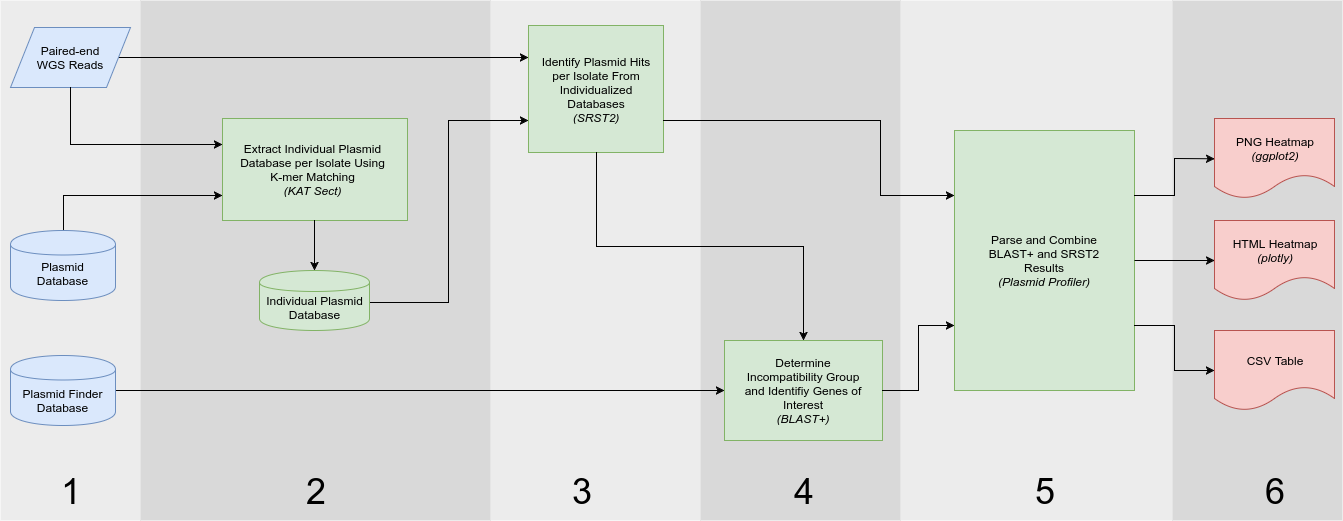

The diagram above was exported from draw.io. Its source (the exported page's mxGraphModel, read from the mxfile embedded in the PNG):
<mxGraphModel dx="2001" dy="1305" grid="1" gridSize="10" guides="1" tooltips="1" connect="1" arrows="1" fold="1" page="1" pageScale="1" pageWidth="1169" pageHeight="826" math="0" shadow="0">
  <root>
    <mxCell id="0" />
    <mxCell id="1" parent="0" />
    <mxCell id="585341ebd13cbbea-4" value="" style="group" vertex="1" connectable="0" parent="1">
      <mxGeometry x="30" width="1342" height="520" as="geometry" />
    </mxCell>
    <mxCell id="2fd439c9668fe1f8-64" value="" style="whiteSpace=wrap;html=1;strokeColor=none;fillColor=#B3B3B3;shadow=0;opacity=50;" vertex="1" parent="585341ebd13cbbea-4">
      <mxGeometry x="140" width="350" height="520" as="geometry" />
    </mxCell>
    <mxCell id="40fed8d6f6c32b0c-13" value="" style="whiteSpace=wrap;html=1;strokeColor=none;fillColor=#B3B3B3;opacity=50;shadow=0;" vertex="1" parent="585341ebd13cbbea-4">
      <mxGeometry x="700" width="200" height="520" as="geometry" />
    </mxCell>
    <mxCell id="2fd439c9668fe1f8-67" value="" style="whiteSpace=wrap;html=1;strokeColor=none;fillColor=#B3B3B3;opacity=50;shadow=0;" vertex="1" parent="585341ebd13cbbea-4">
      <mxGeometry x="1172" width="170" height="520" as="geometry" />
    </mxCell>
    <mxCell id="2fd439c9668fe1f8-66" value="" style="whiteSpace=wrap;html=1;strokeColor=none;fillColor=#B3B3B3;opacity=25;shadow=0;" vertex="1" parent="585341ebd13cbbea-4">
      <mxGeometry x="900" width="272" height="520" as="geometry" />
    </mxCell>
    <mxCell id="2fd439c9668fe1f8-65" value="" style="whiteSpace=wrap;html=1;strokeColor=none;fillColor=#B3B3B3;opacity=25;shadow=0;" vertex="1" parent="585341ebd13cbbea-4">
      <mxGeometry x="490" width="210" height="520" as="geometry" />
    </mxCell>
    <mxCell id="2fd439c9668fe1f8-63" value="" style="whiteSpace=wrap;html=1;strokeColor=none;fillColor=#B3B3B3;opacity=25;shadow=0;" vertex="1" parent="585341ebd13cbbea-4">
      <mxGeometry width="140" height="520" as="geometry" />
    </mxCell>
    <mxCell id="40fed8d6f6c32b0c-4" style="edgeStyle=orthogonalEdgeStyle;rounded=0;html=1;exitX=1;exitY=0.5;entryX=0;entryY=0.25;jettySize=auto;orthogonalLoop=1;fontSize=36;" edge="1" parent="1" source="2fd439c9668fe1f8-32" target="5cfd872aa358f829-29">
      <mxGeometry relative="1" as="geometry">
        <Array as="points">
          <mxPoint x="349" y="57" />
        </Array>
      </mxGeometry>
    </mxCell>
    <mxCell id="5cfd872aa358f829-32" value="" style="group" vertex="1" connectable="0" parent="1">
      <mxGeometry x="558" y="25" width="135" height="127" as="geometry" />
    </mxCell>
    <mxCell id="5cfd872aa358f829-31" value="" style="group;fillColor=#d5e8d4;strokeColor=#82b366;" vertex="1" connectable="0" parent="5cfd872aa358f829-32">
      <mxGeometry width="135" height="127" as="geometry" />
    </mxCell>
    <mxCell id="5cfd872aa358f829-29" value="" style="whiteSpace=wrap;html=1;fillColor=#d5e8d4;strokeColor=#82b366;" vertex="1" parent="5cfd872aa358f829-31">
      <mxGeometry width="135" height="127" as="geometry" />
    </mxCell>
    <mxCell id="5cfd872aa358f829-30" value="Identify Plasmid Hits per Isolate From Individualized Databases&lt;div&gt;&lt;i&gt;(SRST2)&lt;/i&gt;&lt;/div&gt;" style="text;html=1;strokeColor=none;fillColor=none;align=center;verticalAlign=middle;whiteSpace=wrap;" vertex="1" parent="5cfd872aa358f829-31">
      <mxGeometry x="11.25" y="21.166666666666664" width="112.49999999999999" height="84.66666666666666" as="geometry" />
    </mxCell>
    <mxCell id="5cfd872aa358f829-44" style="edgeStyle=orthogonalEdgeStyle;rounded=0;html=1;entryX=0;entryY=0.5;jettySize=auto;orthogonalLoop=1;" edge="1" parent="1" source="2fd439c9668fe1f8-43" target="5cfd872aa358f829-40">
      <mxGeometry relative="1" as="geometry">
        <mxPoint x="170" y="390" as="sourcePoint" />
        <Array as="points">
          <mxPoint x="100" y="390" />
        </Array>
      </mxGeometry>
    </mxCell>
    <mxCell id="5cfd872aa358f829-47" value="" style="group" vertex="1" connectable="0" parent="1">
      <mxGeometry x="984" y="130" width="180" height="260" as="geometry" />
    </mxCell>
    <mxCell id="5cfd872aa358f829-48" value="" style="group;fillColor=#d5e8d4;strokeColor=#82b366;" vertex="1" connectable="0" parent="5cfd872aa358f829-47">
      <mxGeometry width="180" height="260" as="geometry" />
    </mxCell>
    <mxCell id="5cfd872aa358f829-49" value="" style="whiteSpace=wrap;html=1;fillColor=#d5e8d4;strokeColor=#82b366;" vertex="1" parent="5cfd872aa358f829-48">
      <mxGeometry width="180" height="260" as="geometry" />
    </mxCell>
    <mxCell id="5cfd872aa358f829-50" value="Parse and Combine BLAST+ and SRST2 Results&lt;div&gt;&lt;i&gt;(Plasmid Profiler)&lt;/i&gt;&lt;/div&gt;" style="text;html=1;strokeColor=none;fillColor=none;align=center;verticalAlign=middle;whiteSpace=wrap;" vertex="1" parent="5cfd872aa358f829-48">
      <mxGeometry x="15" y="43.33333333333333" width="150" height="173.33333333333331" as="geometry" />
    </mxCell>
    <mxCell id="5cfd872aa358f829-63" style="edgeStyle=orthogonalEdgeStyle;rounded=0;html=1;entryX=0;entryY=0.25;jettySize=auto;orthogonalLoop=1;" edge="1" parent="1" source="5cfd872aa358f829-29" target="5cfd872aa358f829-49">
      <mxGeometry relative="1" as="geometry">
        <Array as="points">
          <mxPoint x="910" y="120" />
          <mxPoint x="910" y="195" />
        </Array>
      </mxGeometry>
    </mxCell>
    <mxCell id="5cfd872aa358f829-66" style="edgeStyle=orthogonalEdgeStyle;rounded=0;html=1;exitX=1;exitY=0.25;entryX=0;entryY=0.5;jettySize=auto;orthogonalLoop=1;" edge="1" parent="1" source="5cfd872aa358f829-49">
      <mxGeometry relative="1" as="geometry">
        <mxPoint x="1244.1428571428573" y="158.28571428571433" as="targetPoint" />
      </mxGeometry>
    </mxCell>
    <mxCell id="5cfd872aa358f829-67" style="edgeStyle=orthogonalEdgeStyle;rounded=0;html=1;exitX=1;exitY=0.5;entryX=0;entryY=0.5;jettySize=auto;orthogonalLoop=1;" edge="1" parent="1" source="5cfd872aa358f829-49">
      <mxGeometry relative="1" as="geometry">
        <mxPoint x="1244.1428571428573" y="260" as="targetPoint" />
      </mxGeometry>
    </mxCell>
    <mxCell id="5cfd872aa358f829-68" style="edgeStyle=orthogonalEdgeStyle;rounded=0;html=1;exitX=1;exitY=0.75;entryX=0;entryY=0.5;jettySize=auto;orthogonalLoop=1;" edge="1" parent="1" source="5cfd872aa358f829-49" target="2fd439c9668fe1f8-29">
      <mxGeometry relative="1" as="geometry">
        <mxPoint x="1244.1428571428573" y="361.1428571428571" as="targetPoint" />
        <Array as="points">
          <mxPoint x="1204" y="325" />
          <mxPoint x="1204" y="370" />
        </Array>
      </mxGeometry>
    </mxCell>
    <mxCell id="2fd439c9668fe1f8-23" value="" style="group" vertex="1" connectable="0" parent="1">
      <mxGeometry x="1244" y="118" width="120" height="80" as="geometry" />
    </mxCell>
    <mxCell id="2fd439c9668fe1f8-17" value="" style="shape=document;whiteSpace=wrap;html=1;fillColor=#f8cecc;strokeColor=#b85450;" vertex="1" parent="2fd439c9668fe1f8-23">
      <mxGeometry width="120" height="80" as="geometry" />
    </mxCell>
    <mxCell id="2fd439c9668fe1f8-22" value="PNG Heatmap&lt;div&gt;&lt;i&gt;(ggplot2)&lt;/i&gt;&lt;/div&gt;" style="text;html=1;strokeColor=none;fillColor=none;align=center;verticalAlign=middle;whiteSpace=wrap;" vertex="1" parent="2fd439c9668fe1f8-23">
      <mxGeometry x="10" y="20" width="100" height="20" as="geometry" />
    </mxCell>
    <mxCell id="2fd439c9668fe1f8-25" value="" style="group" vertex="1" connectable="0" parent="1">
      <mxGeometry x="1244" y="220" width="120" height="80" as="geometry" />
    </mxCell>
    <mxCell id="2fd439c9668fe1f8-26" value="" style="shape=document;whiteSpace=wrap;html=1;fillColor=#f8cecc;strokeColor=#b85450;" vertex="1" parent="2fd439c9668fe1f8-25">
      <mxGeometry width="120" height="80" as="geometry" />
    </mxCell>
    <mxCell id="2fd439c9668fe1f8-27" value="HTML Heatmap&lt;div&gt;&lt;i&gt;(plotly)&lt;/i&gt;&lt;/div&gt;" style="text;html=1;strokeColor=none;fillColor=none;align=center;verticalAlign=middle;whiteSpace=wrap;" vertex="1" parent="2fd439c9668fe1f8-25">
      <mxGeometry x="10" y="20" width="100" height="20" as="geometry" />
    </mxCell>
    <mxCell id="2fd439c9668fe1f8-28" value="" style="group" vertex="1" connectable="0" parent="1">
      <mxGeometry x="1244" y="330" width="120" height="80" as="geometry" />
    </mxCell>
    <mxCell id="2fd439c9668fe1f8-29" value="" style="shape=document;whiteSpace=wrap;html=1;fillColor=#f8cecc;strokeColor=#b85450;" vertex="1" parent="2fd439c9668fe1f8-28">
      <mxGeometry width="120" height="80" as="geometry" />
    </mxCell>
    <mxCell id="2fd439c9668fe1f8-30" value="CSV Table&lt;br&gt;" style="text;html=1;strokeColor=none;fillColor=none;align=center;verticalAlign=middle;whiteSpace=wrap;" vertex="1" parent="2fd439c9668fe1f8-28">
      <mxGeometry x="10" y="20" width="100" height="20" as="geometry" />
    </mxCell>
    <mxCell id="2fd439c9668fe1f8-37" value="" style="group" vertex="1" connectable="0" parent="1">
      <mxGeometry x="40" y="27" width="120" height="60" as="geometry" />
    </mxCell>
    <mxCell id="2fd439c9668fe1f8-31" value="" style="shape=parallelogram;whiteSpace=wrap;html=1;fillColor=#dae8fc;strokeColor=#6c8ebf;" vertex="1" parent="2fd439c9668fe1f8-37">
      <mxGeometry width="120" height="60" as="geometry" />
    </mxCell>
    <mxCell id="2fd439c9668fe1f8-32" value="Paired-end WGS Reads" style="text;html=1;strokeColor=none;fillColor=none;align=center;verticalAlign=middle;whiteSpace=wrap;" vertex="1" parent="2fd439c9668fe1f8-37">
      <mxGeometry x="20" y="20" width="80" height="20" as="geometry" />
    </mxCell>
    <mxCell id="2fd439c9668fe1f8-45" value="" style="group" vertex="1" connectable="0" parent="1">
      <mxGeometry x="754" y="340" width="158" height="100" as="geometry" />
    </mxCell>
    <mxCell id="5cfd872aa358f829-38" value="" style="group" vertex="1" connectable="0" parent="2fd439c9668fe1f8-45">
      <mxGeometry width="158" height="100" as="geometry" />
    </mxCell>
    <mxCell id="5cfd872aa358f829-39" value="" style="group;fillColor=#d5e8d4;strokeColor=#82b366;" vertex="1" connectable="0" parent="5cfd872aa358f829-38">
      <mxGeometry width="158" height="100" as="geometry" />
    </mxCell>
    <mxCell id="5cfd872aa358f829-40" value="" style="whiteSpace=wrap;html=1;fillColor=#d5e8d4;strokeColor=#82b366;" vertex="1" parent="5cfd872aa358f829-39">
      <mxGeometry width="158" height="100" as="geometry" />
    </mxCell>
    <mxCell id="5cfd872aa358f829-41" value="Determine Incompatibility Group and Identifiy Genes of Interest&lt;div&gt;&lt;i&gt;(BLAST+)&lt;/i&gt;&lt;/div&gt;" style="text;html=1;strokeColor=none;fillColor=none;align=center;verticalAlign=middle;whiteSpace=wrap;" vertex="1" parent="5cfd872aa358f829-39">
      <mxGeometry x="13.166666666666666" y="16.666666666666668" width="131.66666666666666" height="66.66666666666667" as="geometry" />
    </mxCell>
    <mxCell id="2fd439c9668fe1f8-61" style="edgeStyle=orthogonalEdgeStyle;rounded=0;html=1;exitX=0.5;exitY=1;entryX=0;entryY=0.25;jettySize=auto;orthogonalLoop=1;" edge="1" parent="1" source="2fd439c9668fe1f8-31" target="5cfd872aa358f829-15">
      <mxGeometry relative="1" as="geometry" />
    </mxCell>
    <mxCell id="2fd439c9668fe1f8-62" style="edgeStyle=orthogonalEdgeStyle;rounded=0;html=1;exitX=0.5;exitY=0;entryX=0;entryY=0.75;jettySize=auto;orthogonalLoop=1;" edge="1" parent="1" source="2fd439c9668fe1f8-44" target="5cfd872aa358f829-15">
      <mxGeometry relative="1" as="geometry" />
    </mxCell>
    <mxCell id="40fed8d6f6c32b0c-1" style="edgeStyle=orthogonalEdgeStyle;rounded=0;html=1;exitX=1;exitY=0.5;entryX=0;entryY=0.75;jettySize=auto;orthogonalLoop=1;fontSize=36;" edge="1" parent="1" source="5cfd872aa358f829-40" target="5cfd872aa358f829-49">
      <mxGeometry relative="1" as="geometry" />
    </mxCell>
    <mxCell id="40fed8d6f6c32b0c-2" style="edgeStyle=orthogonalEdgeStyle;rounded=0;html=1;exitX=0.5;exitY=1;entryX=0.5;entryY=0;jettySize=auto;orthogonalLoop=1;fontSize=36;" edge="1" parent="1" source="5cfd872aa358f829-29" target="5cfd872aa358f829-40">
      <mxGeometry relative="1" as="geometry" />
    </mxCell>
    <mxCell id="40fed8d6f6c32b0c-3" value="" style="group" vertex="1" connectable="0" parent="1">
      <mxGeometry x="252" y="118" width="185" height="102" as="geometry" />
    </mxCell>
    <mxCell id="5cfd872aa358f829-15" value="" style="whiteSpace=wrap;html=1;fillColor=#d5e8d4;strokeColor=#82b366;" vertex="1" parent="40fed8d6f6c32b0c-3">
      <mxGeometry width="185" height="102" as="geometry" />
    </mxCell>
    <mxCell id="5cfd872aa358f829-16" value="&lt;div&gt;Extract Individual Plasmid Database per Isolate Using K-mer Matching&lt;/div&gt;&lt;div&gt;&lt;i&gt;(KAT Sect)&lt;/i&gt;&lt;/div&gt;" style="text;html=1;strokeColor=none;fillColor=none;align=center;verticalAlign=middle;whiteSpace=wrap;" vertex="1" parent="40fed8d6f6c32b0c-3">
      <mxGeometry x="14.8" y="29" width="150.96" height="44" as="geometry" />
    </mxCell>
    <mxCell id="40fed8d6f6c32b0c-11" style="edgeStyle=orthogonalEdgeStyle;rounded=0;html=1;exitX=1;exitY=0.25;entryX=0;entryY=0.75;jettySize=auto;orthogonalLoop=1;fontSize=36;" edge="1" parent="1" source="40fed8d6f6c32b0c-7" target="5cfd872aa358f829-29">
      <mxGeometry relative="1" as="geometry" />
    </mxCell>
    <mxCell id="2fd439c9668fe1f8-68" value="1" style="text;html=1;strokeColor=none;fillColor=none;align=center;verticalAlign=middle;whiteSpace=wrap;shadow=0;fontSize=36;" vertex="1" parent="1">
      <mxGeometry x="80" y="480" width="40" height="20" as="geometry" />
    </mxCell>
    <mxCell id="2fd439c9668fe1f8-69" value="2" style="text;html=1;strokeColor=none;fillColor=none;align=center;verticalAlign=middle;whiteSpace=wrap;shadow=0;fontSize=36;" vertex="1" parent="1">
      <mxGeometry x="325" y="480" width="40" height="20" as="geometry" />
    </mxCell>
    <mxCell id="2fd439c9668fe1f8-71" value="3" style="text;html=1;strokeColor=none;fillColor=none;align=center;verticalAlign=middle;whiteSpace=wrap;shadow=0;fontSize=36;" vertex="1" parent="1">
      <mxGeometry x="591" y="480" width="40" height="20" as="geometry" />
    </mxCell>
    <mxCell id="2fd439c9668fe1f8-72" value="5" style="text;html=1;strokeColor=none;fillColor=none;align=center;verticalAlign=middle;whiteSpace=wrap;shadow=0;fontSize=36;" vertex="1" parent="1">
      <mxGeometry x="1054" y="480" width="40" height="20" as="geometry" />
    </mxCell>
    <mxCell id="2fd439c9668fe1f8-73" value="6" style="text;html=1;strokeColor=none;fillColor=none;align=center;verticalAlign=middle;whiteSpace=wrap;shadow=0;fontSize=36;" vertex="1" parent="1">
      <mxGeometry x="1283.5714285714284" y="480" width="40" height="20" as="geometry" />
    </mxCell>
    <mxCell id="40fed8d6f6c32b0c-12" value="4" style="text;html=1;strokeColor=none;fillColor=none;align=center;verticalAlign=middle;whiteSpace=wrap;shadow=0;fontSize=36;" vertex="1" parent="1">
      <mxGeometry x="813" y="480" width="40" height="20" as="geometry" />
    </mxCell>
    <mxCell id="585341ebd13cbbea-3" style="edgeStyle=orthogonalEdgeStyle;rounded=0;html=1;jettySize=auto;orthogonalLoop=1;fontSize=36;" edge="1" parent="1" source="5cfd872aa358f829-15" target="40fed8d6f6c32b0c-6">
      <mxGeometry relative="1" as="geometry">
        <Array as="points">
          <mxPoint x="344" y="260" />
          <mxPoint x="344" y="260" />
        </Array>
      </mxGeometry>
    </mxCell>
    <mxCell id="585341ebd13cbbea-6" value="" style="shape=cylinder;whiteSpace=wrap;html=1;fillColor=#dae8fc;strokeColor=#6c8ebf;" vertex="1" parent="1">
      <mxGeometry x="40" y="355" width="105" height="70" as="geometry" />
    </mxCell>
    <mxCell id="2fd439c9668fe1f8-43" value="Plasmid Finder Database" style="text;html=1;strokeColor=none;fillColor=none;align=center;verticalAlign=middle;whiteSpace=wrap;" vertex="1" parent="1">
      <mxGeometry x="50.16666666666667" y="390" width="84.66666666666667" height="20" as="geometry" />
    </mxCell>
    <mxCell id="2fd439c9668fe1f8-44" value="" style="shape=cylinder;whiteSpace=wrap;html=1;fillColor=#dae8fc;strokeColor=#6c8ebf;" vertex="1" parent="1">
      <mxGeometry x="40" y="230" width="105" height="70" as="geometry" />
    </mxCell>
    <mxCell id="2fd439c9668fe1f8-58" value="" style="group" vertex="1" connectable="0" parent="1">
      <mxGeometry x="40" y="230" width="120" height="121" as="geometry" />
    </mxCell>
    <mxCell id="2fd439c9668fe1f8-36" value="Plasmid Database" style="text;html=1;strokeColor=none;fillColor=none;align=center;verticalAlign=middle;whiteSpace=wrap;" vertex="1" parent="2fd439c9668fe1f8-58">
      <mxGeometry x="5.833333333333334" y="31.500000000000004" width="93.33333333333334" height="23.333333333333336" as="geometry" />
    </mxCell>
    <mxCell id="40fed8d6f6c32b0c-5" value="" style="group" vertex="1" connectable="0" parent="1">
      <mxGeometry x="289" y="270" width="110" height="60" as="geometry" />
    </mxCell>
    <mxCell id="40fed8d6f6c32b0c-6" value="" style="shape=cylinder;whiteSpace=wrap;html=1;fillColor=#d5e8d4;strokeColor=#82b366;" vertex="1" parent="40fed8d6f6c32b0c-5">
      <mxGeometry width="110" height="60" as="geometry" />
    </mxCell>
    <mxCell id="40fed8d6f6c32b0c-7" value="Individual Plasmid Database" style="text;html=1;strokeColor=none;fillColor=none;align=center;verticalAlign=middle;whiteSpace=wrap;" vertex="1" parent="40fed8d6f6c32b0c-5">
      <mxGeometry x="3" y="27" width="105" height="20" as="geometry" />
    </mxCell>
  </root>
</mxGraphModel>